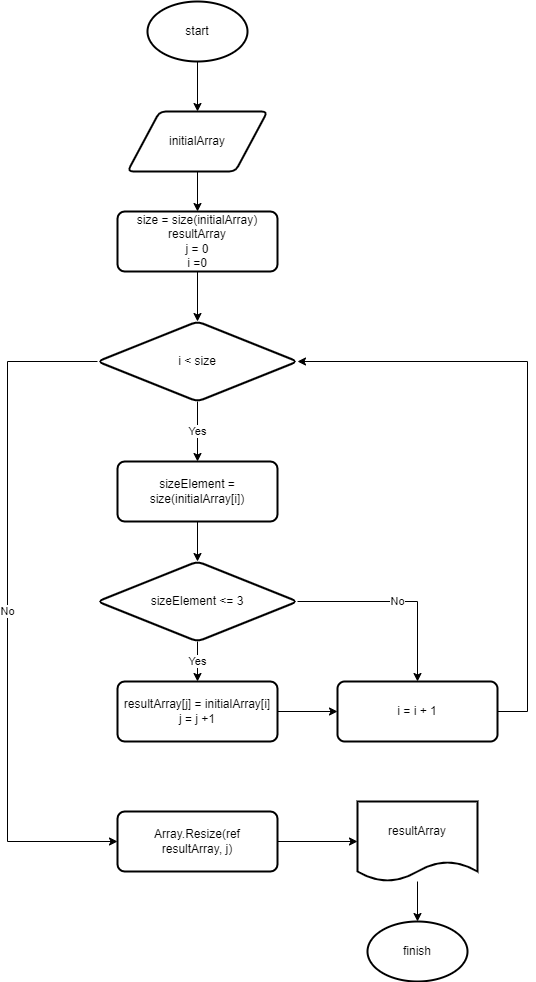

The diagram above was exported from draw.io. Its source (the exported page's mxGraphModel, read from the mxfile embedded in the PNG):
<mxGraphModel dx="1418" dy="838" grid="1" gridSize="10" guides="1" tooltips="1" connect="1" arrows="1" fold="1" page="1" pageScale="1" pageWidth="827" pageHeight="1169" math="0" shadow="0">
  <root>
    <mxCell id="0" />
    <mxCell id="1" parent="0" />
    <mxCell id="v21iooVHpLKDQjo4kyvp-3" value="" style="edgeStyle=orthogonalEdgeStyle;rounded=0;orthogonalLoop=1;jettySize=auto;html=1;" edge="1" parent="1" source="v21iooVHpLKDQjo4kyvp-1" target="v21iooVHpLKDQjo4kyvp-2">
      <mxGeometry relative="1" as="geometry" />
    </mxCell>
    <mxCell id="v21iooVHpLKDQjo4kyvp-1" value="start" style="strokeWidth=2;html=1;shape=mxgraph.flowchart.start_1;whiteSpace=wrap;" vertex="1" parent="1">
      <mxGeometry x="150" y="40" width="100" height="60" as="geometry" />
    </mxCell>
    <mxCell id="v21iooVHpLKDQjo4kyvp-5" value="" style="edgeStyle=orthogonalEdgeStyle;rounded=0;orthogonalLoop=1;jettySize=auto;html=1;" edge="1" parent="1" source="v21iooVHpLKDQjo4kyvp-2" target="v21iooVHpLKDQjo4kyvp-4">
      <mxGeometry relative="1" as="geometry" />
    </mxCell>
    <mxCell id="v21iooVHpLKDQjo4kyvp-2" value="initialArray" style="shape=parallelogram;html=1;strokeWidth=2;perimeter=parallelogramPerimeter;whiteSpace=wrap;rounded=1;arcSize=12;size=0.23;" vertex="1" parent="1">
      <mxGeometry x="130" y="150" width="140" height="60" as="geometry" />
    </mxCell>
    <mxCell id="v21iooVHpLKDQjo4kyvp-8" value="" style="edgeStyle=orthogonalEdgeStyle;rounded=0;orthogonalLoop=1;jettySize=auto;html=1;" edge="1" parent="1" source="v21iooVHpLKDQjo4kyvp-4" target="v21iooVHpLKDQjo4kyvp-7">
      <mxGeometry relative="1" as="geometry" />
    </mxCell>
    <mxCell id="v21iooVHpLKDQjo4kyvp-4" value="size = size(initialArray)&lt;br&gt;resultArray&lt;br&gt;j = 0&lt;br&gt;i =0" style="whiteSpace=wrap;html=1;strokeWidth=2;rounded=1;arcSize=12;" vertex="1" parent="1">
      <mxGeometry x="120" y="250" width="160" height="60" as="geometry" />
    </mxCell>
    <mxCell id="v21iooVHpLKDQjo4kyvp-6" value="Yes" style="edgeStyle=orthogonalEdgeStyle;rounded=0;orthogonalLoop=1;jettySize=auto;html=1;entryX=0.5;entryY=0;entryDx=0;entryDy=0;" edge="1" parent="1" source="v21iooVHpLKDQjo4kyvp-7" target="v21iooVHpLKDQjo4kyvp-9">
      <mxGeometry relative="1" as="geometry">
        <mxPoint x="200" y="530" as="targetPoint" />
      </mxGeometry>
    </mxCell>
    <mxCell id="v21iooVHpLKDQjo4kyvp-21" value="No" style="edgeStyle=orthogonalEdgeStyle;rounded=0;orthogonalLoop=1;jettySize=auto;html=1;exitX=0;exitY=0.5;exitDx=0;exitDy=0;entryX=0;entryY=0.5;entryDx=0;entryDy=0;" edge="1" parent="1" source="v21iooVHpLKDQjo4kyvp-7" target="v21iooVHpLKDQjo4kyvp-25">
      <mxGeometry relative="1" as="geometry">
        <mxPoint x="100" y="880" as="targetPoint" />
        <Array as="points">
          <mxPoint x="10" y="400" />
          <mxPoint x="10" y="880" />
        </Array>
      </mxGeometry>
    </mxCell>
    <mxCell id="v21iooVHpLKDQjo4kyvp-7" value="i &amp;lt; size" style="rhombus;whiteSpace=wrap;html=1;strokeWidth=2;rounded=1;arcSize=12;" vertex="1" parent="1">
      <mxGeometry x="100" y="360" width="200" height="80" as="geometry" />
    </mxCell>
    <mxCell id="v21iooVHpLKDQjo4kyvp-12" value="" style="edgeStyle=orthogonalEdgeStyle;rounded=0;orthogonalLoop=1;jettySize=auto;html=1;" edge="1" parent="1" source="v21iooVHpLKDQjo4kyvp-9" target="v21iooVHpLKDQjo4kyvp-11">
      <mxGeometry relative="1" as="geometry" />
    </mxCell>
    <mxCell id="v21iooVHpLKDQjo4kyvp-9" value="sizeElement = size(initialArray[i])" style="whiteSpace=wrap;html=1;strokeWidth=2;rounded=1;arcSize=12;" vertex="1" parent="1">
      <mxGeometry x="120" y="500" width="160" height="60" as="geometry" />
    </mxCell>
    <mxCell id="v21iooVHpLKDQjo4kyvp-18" value="No" style="edgeStyle=orthogonalEdgeStyle;rounded=0;orthogonalLoop=1;jettySize=auto;html=1;exitX=1;exitY=0.5;exitDx=0;exitDy=0;entryX=0.5;entryY=0;entryDx=0;entryDy=0;" edge="1" parent="1" source="v21iooVHpLKDQjo4kyvp-11" target="v21iooVHpLKDQjo4kyvp-15">
      <mxGeometry relative="1" as="geometry">
        <mxPoint x="420" y="690" as="targetPoint" />
        <Array as="points">
          <mxPoint x="420" y="640" />
        </Array>
      </mxGeometry>
    </mxCell>
    <mxCell id="v21iooVHpLKDQjo4kyvp-11" value="sizeElement &amp;lt;= 3" style="rhombus;whiteSpace=wrap;html=1;strokeWidth=2;rounded=1;arcSize=12;" vertex="1" parent="1">
      <mxGeometry x="100" y="600" width="200" height="80" as="geometry" />
    </mxCell>
    <mxCell id="v21iooVHpLKDQjo4kyvp-17" value="" style="edgeStyle=orthogonalEdgeStyle;rounded=0;orthogonalLoop=1;jettySize=auto;html=1;entryX=0;entryY=0.5;entryDx=0;entryDy=0;" edge="1" parent="1" source="v21iooVHpLKDQjo4kyvp-13" target="v21iooVHpLKDQjo4kyvp-15">
      <mxGeometry relative="1" as="geometry">
        <mxPoint x="330" y="710" as="targetPoint" />
      </mxGeometry>
    </mxCell>
    <mxCell id="v21iooVHpLKDQjo4kyvp-19" style="edgeStyle=orthogonalEdgeStyle;rounded=0;orthogonalLoop=1;jettySize=auto;html=1;entryX=1;entryY=0.5;entryDx=0;entryDy=0;exitX=1;exitY=0.5;exitDx=0;exitDy=0;" edge="1" parent="1" source="v21iooVHpLKDQjo4kyvp-15" target="v21iooVHpLKDQjo4kyvp-7">
      <mxGeometry relative="1" as="geometry">
        <Array as="points">
          <mxPoint x="530" y="750" />
          <mxPoint x="530" y="400" />
        </Array>
      </mxGeometry>
    </mxCell>
    <mxCell id="v21iooVHpLKDQjo4kyvp-15" value="i = i + 1" style="whiteSpace=wrap;html=1;strokeWidth=2;rounded=1;arcSize=12;" vertex="1" parent="1">
      <mxGeometry x="340" y="720" width="160" height="60" as="geometry" />
    </mxCell>
    <mxCell id="v21iooVHpLKDQjo4kyvp-23" value="" style="edgeStyle=orthogonalEdgeStyle;rounded=0;orthogonalLoop=1;jettySize=auto;html=1;" edge="1" parent="1" source="v21iooVHpLKDQjo4kyvp-20" target="v21iooVHpLKDQjo4kyvp-22">
      <mxGeometry relative="1" as="geometry" />
    </mxCell>
    <mxCell id="v21iooVHpLKDQjo4kyvp-20" value="resultArray" style="shape=document;whiteSpace=wrap;html=1;boundedLbl=1;strokeWidth=2;rounded=1;arcSize=12;size=0.25;" vertex="1" parent="1">
      <mxGeometry x="360" y="840" width="120" height="80" as="geometry" />
    </mxCell>
    <mxCell id="v21iooVHpLKDQjo4kyvp-22" value="finish" style="strokeWidth=2;html=1;shape=mxgraph.flowchart.start_1;whiteSpace=wrap;" vertex="1" parent="1">
      <mxGeometry x="370" y="960" width="100" height="60" as="geometry" />
    </mxCell>
    <mxCell id="v21iooVHpLKDQjo4kyvp-24" value="Yes" style="edgeStyle=orthogonalEdgeStyle;rounded=0;orthogonalLoop=1;jettySize=auto;html=1;" edge="1" parent="1" source="v21iooVHpLKDQjo4kyvp-11" target="v21iooVHpLKDQjo4kyvp-13">
      <mxGeometry relative="1" as="geometry">
        <mxPoint x="200" y="770" as="targetPoint" />
        <mxPoint x="200" y="680" as="sourcePoint" />
      </mxGeometry>
    </mxCell>
    <mxCell id="v21iooVHpLKDQjo4kyvp-13" value="resultArray[j] = initialArray[i]&lt;br&gt;j = j +1" style="whiteSpace=wrap;html=1;strokeWidth=2;rounded=1;arcSize=12;" vertex="1" parent="1">
      <mxGeometry x="120" y="720" width="160" height="60" as="geometry" />
    </mxCell>
    <mxCell id="v21iooVHpLKDQjo4kyvp-26" value="" style="edgeStyle=orthogonalEdgeStyle;rounded=0;orthogonalLoop=1;jettySize=auto;html=1;" edge="1" parent="1" source="v21iooVHpLKDQjo4kyvp-25" target="v21iooVHpLKDQjo4kyvp-20">
      <mxGeometry relative="1" as="geometry" />
    </mxCell>
    <mxCell id="v21iooVHpLKDQjo4kyvp-25" value="Array.Resize(ref &lt;br&gt;resultArray, j)" style="whiteSpace=wrap;html=1;strokeWidth=2;rounded=1;arcSize=12;" vertex="1" parent="1">
      <mxGeometry x="120" y="850" width="160" height="60" as="geometry" />
    </mxCell>
  </root>
</mxGraphModel>